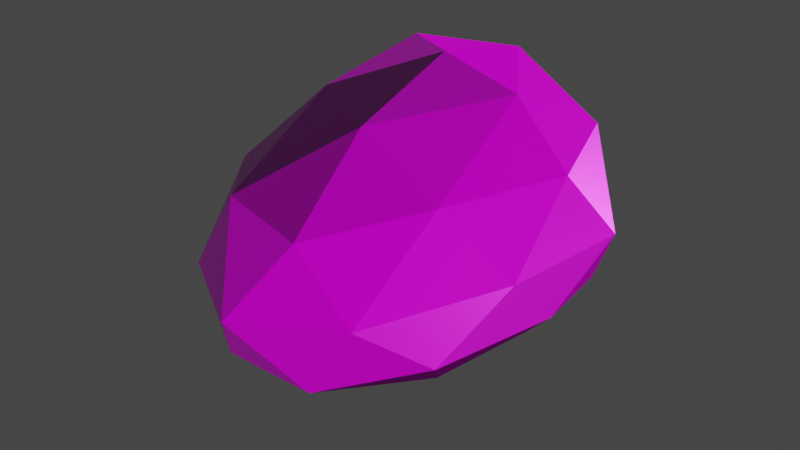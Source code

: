 # Source: stone6.blend  (saved by Blender 2.92.15; exported with 4.5.12 LTS)
import bpy
from mathutils import Matrix  # noqa: F401  (used for matrix-valued properties, if any)

bpy.ops.wm.read_factory_settings(use_empty=True)
scene = bpy.context.scene
scene.name = 'Scene'

# ---- collections
col_collection = bpy.data.collections.new('Collection'); scene.collection.children.link(col_collection)

# ---- images (referenced by path relative to the original .blend; pixels are not part of the script)
import os
ASSET_DIR = os.environ.get("B2B_ASSET_DIR", "")  # directory of the original .blend (textures are referenced by path, not embedded)
HERE = os.path.dirname(os.path.abspath(__file__))  # packed textures are extracted next to this script under _unpacked/

def load_image(name, relpath, width, height, colorspace="sRGB"):
    """Load a texture the original file referenced (path relative to the .blend, or extracted next to this script)."""
    p = next((c for c in (os.path.join(HERE, relpath), os.path.join(ASSET_DIR, relpath)) if relpath and os.path.exists(c)), "")
    if p:
        img = bpy.data.images.load(p, check_existing=True)
        img.name = name
    else:  # same state as the original file: an image datablock whose file is absent (Cycles renders it pink)
        img = bpy.data.images.new(name, width, height)
        img.source = "FILE"
        img.filepath = "//" + (relpath or name)
    img.colorspace_settings.name = colorspace
    return img
img_stone_base_01_basecolor_jpg = load_image('stone_base_01_basecolor.jpg', 'stone_base_01_basecolor.jpg', 1024, 1024, 'sRGB')
img_stone_base_01_ambientocclusion_jpg = load_image('stone_base_01_ambientocclusion.jpg', 'stone_base_01_ambientocclusion.jpg', 1024, 1024, 'sRGB')
img_stone_base_01_height_jpg = load_image('stone_base_01_height.jpg', 'stone_base_01_height.jpg', 1024, 1024, 'Non-Color')
img_stone_base_01_roughness_jpg = load_image('stone_base_01_roughness.jpg', 'stone_base_01_roughness.jpg', 1024, 1024, 'Non-Color')
img_stone_base_01_normal_jpg = load_image('stone_base_01_normal.jpg', 'stone_base_01_normal.jpg', 1024, 1024, 'Non-Color')
img_stone_base_01_metallic_jpg = load_image('stone_base_01_metallic.jpg', 'stone_base_01_metallic.jpg', 1024, 1024, 'Non-Color')

# ---- materials (node trees are filled in below, after node groups)
mat_stone_01 = bpy.data.materials.new('Stone 01')
mat_stone_01.displacement_method = 'DISPLACEMENT'
mat_stone_01.use_transparent_shadow = False

# ---- node groups
ng_nodegroup_001 = bpy.data.node_groups.new('NodeGroup.001', 'ShaderNodeTree')
_s = ng_nodegroup_001.interface.new_socket(name='Vector', in_out='OUTPUT', socket_type='NodeSocketVector')
_s.min_value = 0.0
_s.max_value = 0.0
_s = ng_nodegroup_001.interface.new_socket(name='Vector', in_out='INPUT', socket_type='NodeSocketVector')
_s.min_value = 0.0
_s.max_value = -1e+04
_N = ng_nodegroup_001.nodes; _L = ng_nodegroup_001.links
n0 = _N.new('ShaderNodeInvert'); n0.name = 'Invert'; n0.location = (-1, -64)
n1 = _N.new('ShaderNodeSeparateXYZ'); n1.name = 'Separate XYZ'; n1.location = (-202, 48)
n2 = _N.new('ShaderNodeCombineXYZ'); n2.name = 'Combine XYZ'; n2.location = (202, 64)
n3 = _N.new('NodeGroupInput'); n3.name = 'Group Input'; n3.location = (-402, 0)
n4 = _N.new('NodeGroupOutput'); n4.name = 'Group Output'; n4.location = (402, 0)
_L.new(n3.outputs[0], n1.inputs[0])
_L.new(n1.outputs[0], n2.inputs[0])
_L.new(n2.outputs[0], n4.inputs[0])
_L.new(n1.outputs[1], n0.inputs[1])
_L.new(n0.outputs[0], n2.inputs[1])
_L.new(n1.outputs[2], n2.inputs[2])
n4.is_active_output = True

# ---- material node trees
mat_stone_01.use_nodes = True; mat_stone_01.node_tree.nodes.clear()
_N = mat_stone_01.node_tree.nodes; _L = mat_stone_01.node_tree.links
n0 = _N.new('NodeFrame'); n0.name = 'Frame'; n0.location = (-2516, 456)
n0.label = 'Mapping'
n0.width = 400
n1 = _N.new('NodeFrame'); n1.name = 'Frame.001'; n1.location = (-1871, 947)
n1.label = 'Textures'
n1.width = 355
n2 = _N.new('NodeFrame'); n2.name = 'Frame.002'; n2.location = (-265, -11)
n2.width = 200
n3 = _N.new('ShaderNodeMapping'); n3.name = 'Mapping'; n3.location = (230, -30)
n4 = _N.new('ShaderNodeTexCoord'); n4.name = 'Texture Coordinate'; n4.location = (30, -30)
n5 = _N.new('ShaderNodeGroup'); n5.name = 'Group'; n5.location = (-1411, -218)
n5.node_tree = ng_nodegroup_001
n6 = _N.new('NodeReroute'); n6.name = 'Reroute'; n6.location = (35, -991)
n6.width = 16
n6.socket_idname = 'NodeSocketVector'
n7 = _N.new('ShaderNodeTexImage'); n7.name = 'Image Texture.001'; n7.location = (85, -321)
n7.label = 'Base Color'
n7.image = img_stone_base_01_basecolor_jpg
n8 = _N.new('ShaderNodeTexImage'); n8.name = 'Image Texture.005'; n8.location = (82, -30)
n8.label = 'Base Color'
n8.image = img_stone_base_01_ambientocclusion_jpg
n9 = _N.new('ShaderNodeMix'); n9.name = 'Mix'; n9.location = (-1340, 849)
n9.data_type = 'RGBA'
n9.blend_type = 'MULTIPLY'
n9.inputs[0].default_value = 0.5221
n10 = _N.new('ShaderNodeNormalMap'); n10.name = 'Normal Map'; n10.location = (-1005, -180)
n11 = _N.new('ShaderNodeBsdfPrincipled'); n11.name = 'Principled BSDF.001'; n11.location = (-633, 462)
n11.distribution = 'GGX'
n11.subsurface_method = 'BURLEY'
n11.inputs[3].default_value = 1.45
n11.inputs[27].default_value = (0.0, 0.0, 0.0, 1.0)
n11.inputs[28].default_value = 1.0
n12 = _N.new('ShaderNodeTexImage'); n12.name = 'Image Texture'; n12.location = (85, -1441)
n12.label = 'Displacement'
n12.image = img_stone_base_01_height_jpg
n13 = _N.new('ShaderNodeTexImage'); n13.name = 'Image Texture.003'; n13.location = (85, -881)
n13.label = 'Roughness'
n13.image = img_stone_base_01_roughness_jpg
n14 = _N.new('ShaderNodeOutputMaterial'); n14.name = 'Material Output'; n14.location = (7, 172)
n15 = _N.new('ShaderNodeRGBCurve'); n15.name = 'RGB Curves'; n15.location = (-1267, 188)
_c = n15.mapping.curves[3]
while len(_c.points) > 2: _c.points.remove(_c.points[-1])
_c.points[0].location = (0.0, 0.0); _c.points[0].handle_type = 'AUTO'
_c.points[1].location = (0.5, 0.51786); _c.points[1].handle_type = 'AUTO'
_p = _c.points.new(1.0, 1.0); _p.handle_type = 'AUTO'
n15.mapping.update()
n16 = _N.new('ShaderNodeTexImage'); n16.name = 'Image Texture.004'; n16.location = (85, -1161)
n16.label = 'Normal'
n16.image = img_stone_base_01_normal_jpg
n17 = _N.new('ShaderNodeTexImage'); n17.name = 'Image Texture.002'; n17.location = (85, -601)
n17.label = 'Metallic'
n17.image = img_stone_base_01_metallic_jpg
n18 = _N.new('ShaderNodeDisplacement'); n18.name = 'Displacement'; n18.location = (30, -30)
n18.inputs[2].default_value = 0.05
n3.parent = n0
n4.parent = n0
n6.parent = n1
n7.parent = n1
n8.parent = n1
n12.parent = n1
n13.parent = n1
n16.parent = n1
n17.parent = n1
n18.parent = n2
_L.new(n12.outputs[0], n18.inputs[0])
_L.new(n17.outputs[0], n11.inputs[1])
_L.new(n16.outputs[0], n5.inputs[0])
_L.new(n10.outputs[0], n11.inputs[5])
_L.new(n6.outputs[0], n7.inputs[0])
_L.new(n6.outputs[0], n17.inputs[0])
_L.new(n6.outputs[0], n13.inputs[0])
_L.new(n6.outputs[0], n16.inputs[0])
_L.new(n6.outputs[0], n12.inputs[0])
_L.new(n3.outputs[0], n6.inputs[0])
_L.new(n4.outputs[2], n3.inputs[0])
_L.new(n5.outputs[0], n10.inputs[1])
_L.new(n9.outputs[2], n11.inputs[0])
_L.new(n8.outputs[0], n9.inputs[7])
_L.new(n6.outputs[0], n8.inputs[0])
_L.new(n7.outputs[0], n9.inputs[6])
_L.new(n11.outputs[0], n14.inputs[0])
_L.new(n13.outputs[0], n15.inputs[1])
_L.new(n15.outputs[0], n11.inputs[2])
_L.new(n18.outputs[0], n14.inputs[2])
n14.is_active_output = True

# ---- world
world_world = bpy.data.worlds.new('World'); scene.world = world_world
world_world.use_nodes = True; world_world.node_tree.nodes.clear()
_N = world_world.node_tree.nodes; _L = world_world.node_tree.links
n0 = _N.new('ShaderNodeOutputWorld'); n0.name = 'World Output'; n0.location = (300, 300)
n1 = _N.new('ShaderNodeBackground'); n1.name = 'Background'; n1.location = (10, 300)
n1.inputs[0].default_value = (0.05088, 0.05088, 0.05088, 1.0)
_L.new(n1.outputs[0], n0.inputs[0])
n0.is_active_output = True
world_world.color = (0.05088, 0.05088, 0.05088)
world_world.use_sun_shadow = False
world_world.sun_shadow_jitter_overblur = 0.0

# ---- meshes
me_icosphere = bpy.data.meshes.new('Icosphere')
me_icosphere.from_pydata([(4.811e-10, -0.04237, -0.7323), (0.5324, -0.7581, -0.3275), (-0.2033, -1.201, -0.3275), (-0.658, -0.04237, -0.3275), (-0.2274, 0.6004, -0.3608), (0.5953, 0.3536, -0.3608), (0.2033, -1.201, 0.3275), (-0.5324, -0.7581, 0.3275), (-0.5953, 0.3536, 0.3608), (0.2274, 0.6004, 0.3608), (0.658, -0.04237, 0.3275), (4.811e-10, -0.04237, 0.7323), (-0.1195, -0.7231, -0.6229), (0.3129, -0.4631, -0.6229), (0.1934, -1.144, -0.385), (0.6258, -0.04237, -0.385), (0.3499, 0.189, -0.6862), (-0.3868, -0.04237, -0.6229), (-0.5063, -0.7231, -0.385), (-0.1337, 0.334, -0.6862), (-0.5662, 0.334, -0.4241), (0.2163, 0.5687, -0.4241), (0.6997, -0.4631, -1.759e-09), (0.7825, 0.189, -2.469e-09), (4.811e-10, -1.404, -1.759e-09), (0.4324, -1.144, -1.759e-09), (-0.6997, -0.4631, -1.759e-09), (-0.4324, -1.144, -1.759e-09), (-0.4836, 0.5687, -2.469e-09), (-0.7825, 0.189, -2.469e-09), (0.4836, 0.5687, -2.469e-09), (3.773e-10, 0.7138, -2.469e-09), (0.5063, -0.7231, 0.385), (-0.1934, -1.144, 0.385), (-0.6258, -0.04237, 0.385), (-0.2163, 0.5687, 0.4241), (0.5662, 0.334, 0.4241), (0.1195, -0.7231, 0.6229), (0.3868, -0.04237, 0.6229), (-0.3129, -0.4631, 0.6229), (-0.3499, 0.189, 0.6862), (0.1337, 0.334, 0.6862)], [], [(0, 13, 12), (1, 13, 15), (0, 12, 17), (0, 17, 19), (0, 19, 16), (1, 15, 22), (2, 14, 24), (3, 18, 26), (4, 20, 28), (5, 21, 30), (1, 22, 25), (2, 24, 27), (3, 26, 29), (4, 28, 31), (5, 30, 23), (6, 32, 37), (7, 33, 39), (8, 34, 40), (9, 35, 41), (10, 36, 38), (38, 41, 11), (38, 36, 41), (36, 9, 41), (41, 40, 11), (41, 35, 40), (35, 8, 40), (40, 39, 11), (40, 34, 39), (34, 7, 39), (39, 37, 11), (39, 33, 37), (33, 6, 37), (37, 38, 11), (37, 32, 38), (32, 10, 38), (23, 36, 10), (23, 30, 36), (30, 9, 36), (31, 35, 9), (31, 28, 35), (28, 8, 35), (29, 34, 8), (29, 26, 34), (26, 7, 34), (27, 33, 7), (27, 24, 33), (24, 6, 33), (25, 32, 6), (25, 22, 32), (22, 10, 32), (30, 31, 9), (30, 21, 31), (21, 4, 31), (28, 29, 8), (28, 20, 29), (20, 3, 29), (26, 27, 7), (26, 18, 27), (18, 2, 27), (24, 25, 6), (24, 14, 25), (14, 1, 25), (22, 23, 10), (22, 15, 23), (15, 5, 23), (16, 21, 5), (16, 19, 21), (19, 4, 21), (19, 20, 4), (19, 17, 20), (17, 3, 20), (17, 18, 3), (17, 12, 18), (12, 2, 18), (15, 16, 5), (15, 13, 16), (13, 0, 16), (12, 14, 2), (12, 13, 14), (13, 1, 14)])
_uv = me_icosphere.uv_layers.new(name='UVMap')
_uv.uv.foreach_set('vector', [0.8182, 0.0, 0.7727, 0.07873, 0.8636, 0.07873, 0.7273, 0.1575, 0.6818, 0.07873, 0.6364, 0.1575, 0.09091, 0.0, 0.04545, 0.07873, 0.1364, 0.07873, 0.2727, 0.0, 0.2273, 0.07873, 0.3182, 0.07873, 0.4545, 0.0, 0.4091, 0.07873, 0.5, 0.07873, 0.7273, 0.1575, 0.6364, 0.1575, 0.6818, 0.2362, 0.9091, 0.1575, 0.8182, 0.1575, 0.8636, 0.2362, 0.1818, 0.1575, 0.09091, 0.1575, 0.1364, 0.2362, 0.3636, 0.1575, 0.2727, 0.1575, 0.3182, 0.2362, 0.5455, 0.1575, 0.4545, 0.1575, 0.5, 0.2362, 0.7273, 0.1575, 0.6818, 0.2362, 0.7727, 0.2362, 0.9091, 0.1575, 0.8636, 0.2362, 0.9545, 0.2362, 0.1818, 0.1575, 0.1364, 0.2362, 0.2273, 0.2362, 0.3636, 0.1575, 0.3182, 0.2362, 0.4091, 0.2362, 0.5455, 0.1575, 0.5, 0.2362, 0.5909, 0.2362, 0.8182, 0.3149, 0.7273, 0.3149, 0.7727, 0.3937, 1.0, 0.3149, 0.9091, 0.3149, 0.9545, 0.3937, 0.2727, 0.3149, 0.1818, 0.3149, 0.2273, 0.3937, 0.4545, 0.3149, 0.3636, 0.3149, 0.4091, 0.3937, 0.6364, 0.3149, 0.5455, 0.3149, 0.5909, 0.3937, 0.5909, 0.3937, 0.5, 0.3937, 0.5455, 0.4724, 0.5909, 0.3937, 0.5455, 0.3149, 0.5, 0.3937, 0.5455, 0.3149, 0.4545, 0.3149, 0.5, 0.3937, 0.4091, 0.3937, 0.3182, 0.3937, 0.3636, 0.4724, 0.4091, 0.3937, 0.3636, 0.3149, 0.3182, 0.3937, 0.3636, 0.3149, 0.2727, 0.3149, 0.3182, 0.3937, 0.2273, 0.3937, 0.1364, 0.3937, 0.1818, 0.4724, 0.2273, 0.3937, 0.1818, 0.3149, 0.1364, 0.3937, 0.1818, 0.3149, 0.09091, 0.3149, 0.1364, 0.3937, 0.9545, 0.3937, 0.8636, 0.3937, 0.9091, 0.4724, 0.9545, 0.3937, 0.9091, 0.3149, 0.8636, 0.3937, 0.9091, 0.3149, 0.8182, 0.3149, 0.8636, 0.3937, 0.7727, 0.3937, 0.6818, 0.3937, 0.7273, 0.4724, 0.7727, 0.3937, 0.7273, 0.3149, 0.6818, 0.3937, 0.7273, 0.3149, 0.6364, 0.3149, 0.6818, 0.3937, 0.5909, 0.2362, 0.5455, 0.3149, 0.6364, 0.3149, 0.5909, 0.2362, 0.5, 0.2362, 0.5455, 0.3149, 0.5, 0.2362, 0.4545, 0.3149, 0.5455, 0.3149, 0.4091, 0.2362, 0.3636, 0.3149, 0.4545, 0.3149, 0.4091, 0.2362, 0.3182, 0.2362, 0.3636, 0.3149, 0.3182, 0.2362, 0.2727, 0.3149, 0.3636, 0.3149, 0.2273, 0.2362, 0.1818, 0.3149, 0.2727, 0.3149, 0.2273, 0.2362, 0.1364, 0.2362, 0.1818, 0.3149, 0.1364, 0.2362, 0.09091, 0.3149, 0.1818, 0.3149, 0.9545, 0.2362, 0.9091, 0.3149, 1.0, 0.3149, 0.9545, 0.2362, 0.8636, 0.2362, 0.9091, 0.3149, 0.8636, 0.2362, 0.8182, 0.3149, 0.9091, 0.3149, 0.7727, 0.2362, 0.7273, 0.3149, 0.8182, 0.3149, 0.7727, 0.2362, 0.6818, 0.2362, 0.7273, 0.3149, 0.6818, 0.2362, 0.6364, 0.3149, 0.7273, 0.3149, 0.5, 0.2362, 0.4091, 0.2362, 0.4545, 0.3149, 0.5, 0.2362, 0.4545, 0.1575, 0.4091, 0.2362, 0.4545, 0.1575, 0.3636, 0.1575, 0.4091, 0.2362, 0.3182, 0.2362, 0.2273, 0.2362, 0.2727, 0.3149, 0.3182, 0.2362, 0.2727, 0.1575, 0.2273, 0.2362, 0.2727, 0.1575, 0.1818, 0.1575, 0.2273, 0.2362, 0.1364, 0.2362, 0.04545, 0.2362, 0.09091, 0.3149, 0.1364, 0.2362, 0.09091, 0.1575, 0.04545, 0.2362, 0.09091, 0.1575, 0.0, 0.1575, 0.04545, 0.2362, 0.8636, 0.2362, 0.7727, 0.2362, 0.8182, 0.3149, 0.8636, 0.2362, 0.8182, 0.1575, 0.7727, 0.2362, 0.8182, 0.1575, 0.7273, 0.1575, 0.7727, 0.2362, 0.6818, 0.2362, 0.5909, 0.2362, 0.6364, 0.3149, 0.6818, 0.2362, 0.6364, 0.1575, 0.5909, 0.2362, 0.6364, 0.1575, 0.5455, 0.1575, 0.5909, 0.2362, 0.5, 0.07873, 0.4545, 0.1575, 0.5455, 0.1575, 0.5, 0.07873, 0.4091, 0.07873, 0.4545, 0.1575, 0.4091, 0.07873, 0.3636, 0.1575, 0.4545, 0.1575, 0.3182, 0.07873, 0.2727, 0.1575, 0.3636, 0.1575, 0.3182, 0.07873, 0.2273, 0.07873, 0.2727, 0.1575, 0.2273, 0.07873, 0.1818, 0.1575, 0.2727, 0.1575, 0.1364, 0.07873, 0.09091, 0.1575, 0.1818, 0.1575, 0.1364, 0.07873, 0.04545, 0.07873, 0.09091, 0.1575, 0.04545, 0.07873, 0.0, 0.1575, 0.09091, 0.1575, 0.6364, 0.1575, 0.5909, 0.07873, 0.5455, 0.1575, 0.6364, 0.1575, 0.6818, 0.07873, 0.5909, 0.07873, 0.6818, 0.07873, 0.6364, 0.0, 0.5909, 0.07873, 0.8636, 0.07873, 0.8182, 0.1575, 0.9091, 0.1575, 0.8636, 0.07873, 0.7727, 0.07873, 0.8182, 0.1575, 0.7727, 0.07873, 0.7273, 0.1575, 0.8182, 0.1575])
_uv = me_icosphere.uv_layers.new(name='automap')
_uv.uv.foreach_set('vector', [0.8182, 0.0, 0.7727, 0.07873, 0.8636, 0.07873, 0.7273, 0.1575, 0.6818, 0.07873, 0.6364, 0.1575, 0.09091, 0.0, 0.04545, 0.07873, 0.1364, 0.07873, 0.2727, 0.0, 0.2273, 0.07873, 0.3182, 0.07873, 0.4545, 0.0, 0.4091, 0.07873, 0.5, 0.07873, 0.7273, 0.1575, 0.6364, 0.1575, 0.6818, 0.2362, 0.9091, 0.1575, 0.8182, 0.1575, 0.8636, 0.2362, 0.1818, 0.1575, 0.09091, 0.1575, 0.1364, 0.2362, 0.3636, 0.1575, 0.2727, 0.1575, 0.3182, 0.2362, 0.5455, 0.1575, 0.4545, 0.1575, 0.5, 0.2362, 0.7273, 0.1575, 0.6818, 0.2362, 0.7727, 0.2362, 0.9091, 0.1575, 0.8636, 0.2362, 0.9545, 0.2362, 0.1818, 0.1575, 0.1364, 0.2362, 0.2273, 0.2362, 0.3636, 0.1575, 0.3182, 0.2362, 0.4091, 0.2362, 0.5455, 0.1575, 0.5, 0.2362, 0.5909, 0.2362, 0.8182, 0.3149, 0.7273, 0.3149, 0.7727, 0.3937, 1.0, 0.3149, 0.9091, 0.3149, 0.9545, 0.3937, 0.2727, 0.3149, 0.1818, 0.3149, 0.2273, 0.3937, 0.4545, 0.3149, 0.3636, 0.3149, 0.4091, 0.3937, 0.6364, 0.3149, 0.5455, 0.3149, 0.5909, 0.3937, 0.5909, 0.3937, 0.5, 0.3937, 0.5455, 0.4724, 0.5909, 0.3937, 0.5455, 0.3149, 0.5, 0.3937, 0.5455, 0.3149, 0.4545, 0.3149, 0.5, 0.3937, 0.4091, 0.3937, 0.3182, 0.3937, 0.3636, 0.4724, 0.4091, 0.3937, 0.3636, 0.3149, 0.3182, 0.3937, 0.3636, 0.3149, 0.2727, 0.3149, 0.3182, 0.3937, 0.2273, 0.3937, 0.1364, 0.3937, 0.1818, 0.4724, 0.2273, 0.3937, 0.1818, 0.3149, 0.1364, 0.3937, 0.1818, 0.3149, 0.09091, 0.3149, 0.1364, 0.3937, 0.9545, 0.3937, 0.8636, 0.3937, 0.9091, 0.4724, 0.9545, 0.3937, 0.9091, 0.3149, 0.8636, 0.3937, 0.9091, 0.3149, 0.8182, 0.3149, 0.8636, 0.3937, 0.7727, 0.3937, 0.6818, 0.3937, 0.7273, 0.4724, 0.7727, 0.3937, 0.7273, 0.3149, 0.6818, 0.3937, 0.7273, 0.3149, 0.6364, 0.3149, 0.6818, 0.3937, 0.5909, 0.2362, 0.5455, 0.3149, 0.6364, 0.3149, 0.5909, 0.2362, 0.5, 0.2362, 0.5455, 0.3149, 0.5, 0.2362, 0.4545, 0.3149, 0.5455, 0.3149, 0.4091, 0.2362, 0.3636, 0.3149, 0.4545, 0.3149, 0.4091, 0.2362, 0.3182, 0.2362, 0.3636, 0.3149, 0.3182, 0.2362, 0.2727, 0.3149, 0.3636, 0.3149, 0.2273, 0.2362, 0.1818, 0.3149, 0.2727, 0.3149, 0.2273, 0.2362, 0.1364, 0.2362, 0.1818, 0.3149, 0.1364, 0.2362, 0.09091, 0.3149, 0.1818, 0.3149, 0.9545, 0.2362, 0.9091, 0.3149, 1.0, 0.3149, 0.9545, 0.2362, 0.8636, 0.2362, 0.9091, 0.3149, 0.8636, 0.2362, 0.8182, 0.3149, 0.9091, 0.3149, 0.7727, 0.2362, 0.7273, 0.3149, 0.8182, 0.3149, 0.7727, 0.2362, 0.6818, 0.2362, 0.7273, 0.3149, 0.6818, 0.2362, 0.6364, 0.3149, 0.7273, 0.3149, 0.5, 0.2362, 0.4091, 0.2362, 0.4545, 0.3149, 0.5, 0.2362, 0.4545, 0.1575, 0.4091, 0.2362, 0.4545, 0.1575, 0.3636, 0.1575, 0.4091, 0.2362, 0.3182, 0.2362, 0.2273, 0.2362, 0.2727, 0.3149, 0.3182, 0.2362, 0.2727, 0.1575, 0.2273, 0.2362, 0.2727, 0.1575, 0.1818, 0.1575, 0.2273, 0.2362, 0.1364, 0.2362, 0.04545, 0.2362, 0.09091, 0.3149, 0.1364, 0.2362, 0.09091, 0.1575, 0.04545, 0.2362, 0.09091, 0.1575, 0.0, 0.1575, 0.04545, 0.2362, 0.8636, 0.2362, 0.7727, 0.2362, 0.8182, 0.3149, 0.8636, 0.2362, 0.8182, 0.1575, 0.7727, 0.2362, 0.8182, 0.1575, 0.7273, 0.1575, 0.7727, 0.2362, 0.6818, 0.2362, 0.5909, 0.2362, 0.6364, 0.3149, 0.6818, 0.2362, 0.6364, 0.1575, 0.5909, 0.2362, 0.6364, 0.1575, 0.5455, 0.1575, 0.5909, 0.2362, 0.5, 0.07873, 0.4545, 0.1575, 0.5455, 0.1575, 0.5, 0.07873, 0.4091, 0.07873, 0.4545, 0.1575, 0.4091, 0.07873, 0.3636, 0.1575, 0.4545, 0.1575, 0.3182, 0.07873, 0.2727, 0.1575, 0.3636, 0.1575, 0.3182, 0.07873, 0.2273, 0.07873, 0.2727, 0.1575, 0.2273, 0.07873, 0.1818, 0.1575, 0.2727, 0.1575, 0.1364, 0.07873, 0.09091, 0.1575, 0.1818, 0.1575, 0.1364, 0.07873, 0.04545, 0.07873, 0.09091, 0.1575, 0.04545, 0.07873, 0.0, 0.1575, 0.09091, 0.1575, 0.6364, 0.1575, 0.5909, 0.07873, 0.5455, 0.1575, 0.6364, 0.1575, 0.6818, 0.07873, 0.5909, 0.07873, 0.6818, 0.07873, 0.6364, 0.0, 0.5909, 0.07873, 0.8636, 0.07873, 0.8182, 0.1575, 0.9091, 0.1575, 0.8636, 0.07873, 0.7727, 0.07873, 0.8182, 0.1575, 0.7727, 0.07873, 0.7273, 0.1575, 0.8182, 0.1575])
_uv.active_render = True
me_icosphere.materials.append(mat_stone_01)
me_icosphere.use_remesh_fix_poles = True
me_icosphere.use_remesh_preserve_attributes = False
me_icosphere.use_mirror_vertex_groups = False
me_icosphere.auto_texspace = False
me_icosphere.update()

# ---- objects
ob_icosphere = bpy.data.objects.new('Icosphere', me_icosphere)

# ---- transforms, parenting, visibility, modifiers, constraints
ob_icosphere.location = (0.0, 0.0, 0.0)
ob_icosphere.lineart.crease_threshold = 0.0

# ---- collection membership
col_collection.objects.link(ob_icosphere)

# ---- scene / render settings (as saved in the file)
scene.frame_start = 1; scene.frame_end = 250; scene.frame_set(1)
scene.render.engine = 'BLENDER_EEVEE_NEXT'
scene.cycles.use_denoising = False
scene.cycles.samples = 128
scene.cycles.sampling_pattern = 'TABULATED_SOBOL'
scene.cycles.use_adaptive_sampling = False
scene.cycles.use_light_tree = False
scene.view_settings.view_transform = 'Filmic'
bpy.context.view_layer.update()

# ---- added for rendering (the .blend has no active camera and no usable light): camera, sun
cam_auto = bpy.data.cameras.new('AutoCamera')
cam_auto.lens = 50.0
cam_auto.sensor_width = 36.0
cam_auto.clip_end = 1000.0
ob_auto_camera = bpy.data.objects.new('AutoCamera', cam_auto)
scene.collection.objects.link(ob_auto_camera)
ob_auto_camera.location = (2.78772, -3.6903, 2.23018)
ob_auto_camera.rotation_euler = (1.09748, -7.21219e-08, 0.694738)
scene.camera = ob_auto_camera
light_auto_sun = bpy.data.lights.new('AutoSun', 'SUN')
light_auto_sun.energy = 3.0
light_auto_sun.angle = 0.0523599
ob_auto_sun = bpy.data.objects.new('AutoSun', light_auto_sun)
scene.collection.objects.link(ob_auto_sun)
ob_auto_sun.rotation_euler = (0.872665, 0.174533, 0.523599)
bpy.context.view_layer.update()
